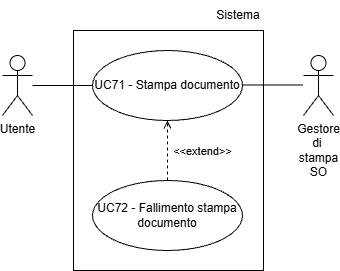

The diagram above was exported from draw.io. Its source (the exported page's mxGraphModel, read from the mxfile embedded in the PNG):
<mxGraphModel dx="1042" dy="561" grid="1" gridSize="10" guides="1" tooltips="1" connect="1" arrows="1" fold="1" page="1" pageScale="1" pageWidth="827" pageHeight="1169" math="0" shadow="0">
  <root>
    <mxCell id="0" />
    <mxCell id="1" parent="0" />
    <mxCell id="aEXAOILE9KGlP02NmrLW-1" parent="1" style="shape=umlActor;verticalLabelPosition=bottom;verticalAlign=top;html=1;outlineConnect=0;" value="Utente" vertex="1">
      <mxGeometry height="60" width="30" x="229" y="245" as="geometry" />
    </mxCell>
    <mxCell id="aEXAOILE9KGlP02NmrLW-2" edge="1" parent="1" source="aEXAOILE9KGlP02NmrLW-1" style="endArrow=none;html=1;rounded=0;entryX=0;entryY=0.5;entryDx=0;entryDy=0;" value="">
      <mxGeometry height="50" relative="1" width="50" as="geometry">
        <mxPoint x="139" y="265" as="sourcePoint" />
        <mxPoint x="319" y="275" as="targetPoint" />
      </mxGeometry>
    </mxCell>
    <mxCell id="aEXAOILE9KGlP02NmrLW-3" parent="1" style="ellipse;whiteSpace=wrap;html=1;" value="UC71 - Stampa documento" vertex="1">
      <mxGeometry height="70" width="150" x="319" y="240" as="geometry" />
    </mxCell>
    <mxCell id="aEXAOILE9KGlP02NmrLW-4" edge="1" parent="1" style="endArrow=none;html=1;rounded=0;entryX=0;entryY=0.5;entryDx=0;entryDy=0;" value="">
      <mxGeometry height="50" relative="1" width="50" as="geometry">
        <mxPoint x="469" y="274.5" as="sourcePoint" />
        <mxPoint x="529" y="274.5" as="targetPoint" />
      </mxGeometry>
    </mxCell>
    <mxCell id="aEXAOILE9KGlP02NmrLW-5" parent="1" style="text;html=1;whiteSpace=wrap;strokeColor=none;fillColor=none;align=center;verticalAlign=middle;rounded=0;" value="Sistema" vertex="1">
      <mxGeometry height="30" width="50" x="440" y="190" as="geometry" />
    </mxCell>
    <mxCell id="aEXAOILE9KGlP02NmrLW-7" parent="1" style="rounded=0;whiteSpace=wrap;html=1;fillColor=none;" value="" vertex="1">
      <mxGeometry height="240" width="190" x="300" y="220" as="geometry" />
    </mxCell>
    <mxCell id="EiEndqR2McJ9CveDzuau-1" parent="1" style="ellipse;whiteSpace=wrap;html=1;" value="UC72 - Fallimento stampa documento" vertex="1">
      <mxGeometry height="70" width="150" x="319" y="370" as="geometry" />
    </mxCell>
    <mxCell id="EiEndqR2McJ9CveDzuau-2" edge="1" parent="1" source="EiEndqR2McJ9CveDzuau-1" style="html=1;verticalAlign=bottom;labelBackgroundColor=none;endArrow=open;endFill=0;dashed=1;rounded=0;exitX=0.5;exitY=0;exitDx=0;exitDy=0;entryX=0.5;entryY=1;entryDx=0;entryDy=0;" target="aEXAOILE9KGlP02NmrLW-3" value="&amp;lt;&amp;lt;extend&amp;gt;&amp;gt;">
      <mxGeometry relative="1" width="160" x="-0.3333" y="-35" as="geometry">
        <mxPoint as="offset" />
        <mxPoint x="430" y="390" as="sourcePoint" />
        <mxPoint x="430" y="330" as="targetPoint" />
      </mxGeometry>
    </mxCell>
    <mxCell id="2XGJVnTxammM6QzoAQS2-1" parent="1" style="shape=umlActor;verticalLabelPosition=bottom;verticalAlign=top;html=1;outlineConnect=0;" value="&lt;span style=&quot;text-wrap-mode: wrap;&quot;&gt;Gestore di&amp;nbsp;&lt;/span&gt;&lt;div&gt;&lt;span style=&quot;text-wrap-mode: wrap;&quot;&gt;stampa SO&lt;/span&gt;&lt;/div&gt;" vertex="1">
      <mxGeometry height="60" width="30" x="530" y="245" as="geometry" />
    </mxCell>
  </root>
</mxGraphModel>